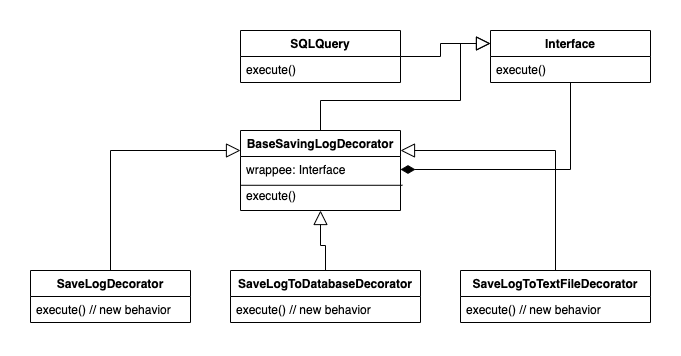

The diagram above was exported from draw.io. Its source (the exported page's mxGraphModel, read from the mxfile embedded in the PNG):
<mxGraphModel dx="1106" dy="619" grid="1" gridSize="10" guides="1" tooltips="1" connect="1" arrows="1" fold="1" page="1" pageScale="1" pageWidth="827" pageHeight="1169" math="0" shadow="0">
  <root>
    <mxCell id="WIyWlLk6GJQsqaUBKTNV-0" />
    <mxCell id="WIyWlLk6GJQsqaUBKTNV-1" parent="WIyWlLk6GJQsqaUBKTNV-0" />
    <mxCell id="2iEMYhLSBbnGRJ3xM2p--18" style="edgeStyle=orthogonalEdgeStyle;rounded=0;orthogonalLoop=1;jettySize=auto;html=1;entryX=1;entryY=0.5;entryDx=0;entryDy=0;endArrow=diamondThin;endFill=1;endSize=12;" parent="WIyWlLk6GJQsqaUBKTNV-1" source="zkfFHV4jXpPFQw0GAbJ--0" target="zkfFHV4jXpPFQw0GAbJ--14" edge="1">
      <mxGeometry relative="1" as="geometry" />
    </mxCell>
    <mxCell id="zkfFHV4jXpPFQw0GAbJ--0" value="Interface" style="swimlane;fontStyle=1;align=center;verticalAlign=top;childLayout=stackLayout;horizontal=1;startSize=26;horizontalStack=0;resizeParent=1;resizeLast=0;collapsible=1;marginBottom=0;rounded=0;shadow=0;strokeWidth=1;" parent="WIyWlLk6GJQsqaUBKTNV-1" vertex="1">
      <mxGeometry x="810" y="120" width="160" height="52" as="geometry">
        <mxRectangle x="230" y="140" width="160" height="26" as="alternateBounds" />
      </mxGeometry>
    </mxCell>
    <mxCell id="zkfFHV4jXpPFQw0GAbJ--1" value="execute()" style="text;align=left;verticalAlign=top;spacingLeft=4;spacingRight=4;overflow=hidden;rotatable=0;points=[[0,0.5],[1,0.5]];portConstraint=eastwest;" parent="zkfFHV4jXpPFQw0GAbJ--0" vertex="1">
      <mxGeometry y="26" width="160" height="26" as="geometry" />
    </mxCell>
    <mxCell id="2iEMYhLSBbnGRJ3xM2p--19" style="edgeStyle=orthogonalEdgeStyle;rounded=0;orthogonalLoop=1;jettySize=auto;html=1;entryX=0;entryY=0.25;entryDx=0;entryDy=0;endArrow=block;endFill=0;endSize=12;strokeWidth=1;" parent="WIyWlLk6GJQsqaUBKTNV-1" source="zkfFHV4jXpPFQw0GAbJ--13" target="zkfFHV4jXpPFQw0GAbJ--0" edge="1">
      <mxGeometry relative="1" as="geometry">
        <Array as="points">
          <mxPoint x="640" y="190" />
          <mxPoint x="780" y="190" />
          <mxPoint x="780" y="133" />
        </Array>
      </mxGeometry>
    </mxCell>
    <mxCell id="zkfFHV4jXpPFQw0GAbJ--13" value="BaseSavingLogDecorator" style="swimlane;fontStyle=1;align=center;verticalAlign=top;childLayout=stackLayout;horizontal=1;startSize=26;horizontalStack=0;resizeParent=1;resizeLast=0;collapsible=1;marginBottom=0;rounded=0;shadow=0;strokeWidth=1;" parent="WIyWlLk6GJQsqaUBKTNV-1" vertex="1">
      <mxGeometry x="560" y="220" width="160" height="80" as="geometry">
        <mxRectangle x="340" y="380" width="170" height="26" as="alternateBounds" />
      </mxGeometry>
    </mxCell>
    <mxCell id="zkfFHV4jXpPFQw0GAbJ--14" value="wrappee: Interface" style="text;align=left;verticalAlign=top;spacingLeft=4;spacingRight=4;overflow=hidden;rotatable=0;points=[[0,0.5],[1,0.5]];portConstraint=eastwest;" parent="zkfFHV4jXpPFQw0GAbJ--13" vertex="1">
      <mxGeometry y="26" width="160" height="26" as="geometry" />
    </mxCell>
    <mxCell id="2iEMYhLSBbnGRJ3xM2p--14" value="execute()" style="text;align=left;verticalAlign=top;spacingLeft=4;spacingRight=4;overflow=hidden;rotatable=0;points=[[0,0.5],[1,0.5]];portConstraint=eastwest;" parent="zkfFHV4jXpPFQw0GAbJ--13" vertex="1">
      <mxGeometry y="52" width="160" height="26" as="geometry" />
    </mxCell>
    <mxCell id="2iEMYhLSBbnGRJ3xM2p--17" value="" style="endArrow=none;html=1;rounded=0;entryX=1.012;entryY=0.107;entryDx=0;entryDy=0;entryPerimeter=0;exitX=0;exitY=0.107;exitDx=0;exitDy=0;exitPerimeter=0;" parent="zkfFHV4jXpPFQw0GAbJ--13" source="2iEMYhLSBbnGRJ3xM2p--14" target="2iEMYhLSBbnGRJ3xM2p--14" edge="1">
      <mxGeometry width="50" height="50" relative="1" as="geometry">
        <mxPoint x="-170" y="120" as="sourcePoint" />
        <mxPoint x="-120" y="70" as="targetPoint" />
        <Array as="points" />
      </mxGeometry>
    </mxCell>
    <mxCell id="2iEMYhLSBbnGRJ3xM2p--9" style="edgeStyle=orthogonalEdgeStyle;rounded=0;orthogonalLoop=1;jettySize=auto;html=1;entryX=0;entryY=0.25;entryDx=0;entryDy=0;endArrow=block;endFill=0;endSize=12;" parent="WIyWlLk6GJQsqaUBKTNV-1" source="zkfFHV4jXpPFQw0GAbJ--17" target="zkfFHV4jXpPFQw0GAbJ--0" edge="1">
      <mxGeometry relative="1" as="geometry">
        <Array as="points">
          <mxPoint x="760" y="146" />
          <mxPoint x="760" y="133" />
        </Array>
      </mxGeometry>
    </mxCell>
    <mxCell id="zkfFHV4jXpPFQw0GAbJ--17" value="SQLQuery" style="swimlane;fontStyle=1;align=center;verticalAlign=top;childLayout=stackLayout;horizontal=1;startSize=26;horizontalStack=0;resizeParent=1;resizeLast=0;collapsible=1;marginBottom=0;rounded=0;shadow=0;strokeWidth=1;" parent="WIyWlLk6GJQsqaUBKTNV-1" vertex="1">
      <mxGeometry x="560" y="120" width="160" height="52" as="geometry">
        <mxRectangle x="550" y="140" width="160" height="26" as="alternateBounds" />
      </mxGeometry>
    </mxCell>
    <mxCell id="zkfFHV4jXpPFQw0GAbJ--18" value="execute()" style="text;align=left;verticalAlign=top;spacingLeft=4;spacingRight=4;overflow=hidden;rotatable=0;points=[[0,0.5],[1,0.5]];portConstraint=eastwest;" parent="zkfFHV4jXpPFQw0GAbJ--17" vertex="1">
      <mxGeometry y="26" width="160" height="24" as="geometry" />
    </mxCell>
    <mxCell id="2iEMYhLSBbnGRJ3xM2p--6" style="edgeStyle=orthogonalEdgeStyle;rounded=0;orthogonalLoop=1;jettySize=auto;html=1;entryX=0;entryY=0.25;entryDx=0;entryDy=0;endArrow=block;endFill=0;exitX=0.5;exitY=0;exitDx=0;exitDy=0;endSize=12;" parent="WIyWlLk6GJQsqaUBKTNV-1" source="2iEMYhLSBbnGRJ3xM2p--0" target="zkfFHV4jXpPFQw0GAbJ--13" edge="1">
      <mxGeometry relative="1" as="geometry" />
    </mxCell>
    <mxCell id="2iEMYhLSBbnGRJ3xM2p--0" value="SaveLogDecorator" style="swimlane;fontStyle=1;align=center;verticalAlign=top;childLayout=stackLayout;horizontal=1;startSize=26;horizontalStack=0;resizeParent=1;resizeLast=0;collapsible=1;marginBottom=0;rounded=0;shadow=0;strokeWidth=1;" parent="WIyWlLk6GJQsqaUBKTNV-1" vertex="1">
      <mxGeometry x="350" y="360" width="160" height="52" as="geometry">
        <mxRectangle x="340" y="380" width="170" height="26" as="alternateBounds" />
      </mxGeometry>
    </mxCell>
    <mxCell id="2iEMYhLSBbnGRJ3xM2p--1" value="execute() // new behavior" style="text;align=left;verticalAlign=top;spacingLeft=4;spacingRight=4;overflow=hidden;rotatable=0;points=[[0,0.5],[1,0.5]];portConstraint=eastwest;" parent="2iEMYhLSBbnGRJ3xM2p--0" vertex="1">
      <mxGeometry y="26" width="160" height="26" as="geometry" />
    </mxCell>
    <mxCell id="2iEMYhLSBbnGRJ3xM2p--7" style="edgeStyle=orthogonalEdgeStyle;rounded=0;orthogonalLoop=1;jettySize=auto;html=1;endArrow=block;endFill=0;endSize=12;" parent="WIyWlLk6GJQsqaUBKTNV-1" source="2iEMYhLSBbnGRJ3xM2p--2" target="zkfFHV4jXpPFQw0GAbJ--13" edge="1">
      <mxGeometry relative="1" as="geometry" />
    </mxCell>
    <mxCell id="2iEMYhLSBbnGRJ3xM2p--2" value="SaveLogToDatabaseDecorator" style="swimlane;fontStyle=1;align=center;verticalAlign=top;childLayout=stackLayout;horizontal=1;startSize=26;horizontalStack=0;resizeParent=1;resizeLast=0;collapsible=1;marginBottom=0;rounded=0;shadow=0;strokeWidth=1;" parent="WIyWlLk6GJQsqaUBKTNV-1" vertex="1">
      <mxGeometry x="550" y="360" width="190" height="52" as="geometry">
        <mxRectangle x="340" y="380" width="170" height="26" as="alternateBounds" />
      </mxGeometry>
    </mxCell>
    <mxCell id="2iEMYhLSBbnGRJ3xM2p--3" value="execute() // new behavior" style="text;align=left;verticalAlign=top;spacingLeft=4;spacingRight=4;overflow=hidden;rotatable=0;points=[[0,0.5],[1,0.5]];portConstraint=eastwest;" parent="2iEMYhLSBbnGRJ3xM2p--2" vertex="1">
      <mxGeometry y="26" width="190" height="26" as="geometry" />
    </mxCell>
    <mxCell id="2iEMYhLSBbnGRJ3xM2p--8" style="edgeStyle=orthogonalEdgeStyle;rounded=0;orthogonalLoop=1;jettySize=auto;html=1;entryX=1;entryY=0.25;entryDx=0;entryDy=0;endArrow=block;endFill=0;exitX=0.5;exitY=0;exitDx=0;exitDy=0;endSize=12;" parent="WIyWlLk6GJQsqaUBKTNV-1" source="2iEMYhLSBbnGRJ3xM2p--4" target="zkfFHV4jXpPFQw0GAbJ--13" edge="1">
      <mxGeometry relative="1" as="geometry" />
    </mxCell>
    <mxCell id="2iEMYhLSBbnGRJ3xM2p--4" value="SaveLogToTextFileDecorator" style="swimlane;fontStyle=1;align=center;verticalAlign=top;childLayout=stackLayout;horizontal=1;startSize=26;horizontalStack=0;resizeParent=1;resizeLast=0;collapsible=1;marginBottom=0;rounded=0;shadow=0;strokeWidth=1;" parent="WIyWlLk6GJQsqaUBKTNV-1" vertex="1">
      <mxGeometry x="780" y="360" width="190" height="52" as="geometry">
        <mxRectangle x="340" y="380" width="170" height="26" as="alternateBounds" />
      </mxGeometry>
    </mxCell>
    <mxCell id="2iEMYhLSBbnGRJ3xM2p--5" value="execute() // new behavior" style="text;align=left;verticalAlign=top;spacingLeft=4;spacingRight=4;overflow=hidden;rotatable=0;points=[[0,0.5],[1,0.5]];portConstraint=eastwest;" parent="2iEMYhLSBbnGRJ3xM2p--4" vertex="1">
      <mxGeometry y="26" width="190" height="26" as="geometry" />
    </mxCell>
  </root>
</mxGraphModel>